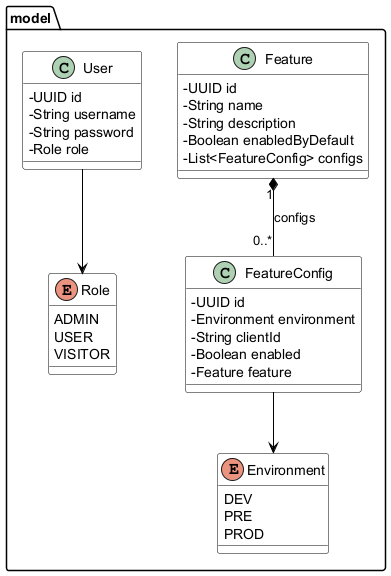

The diagram above was rendered by PlantUML. Its source (embedded in the PNG):
@startuml
' Estilo visual
skinparam class {
    BackgroundColor White
    ArrowColor Black
    BorderColor Black
    AttributeIconSize 0
}

package "model" {
    class Feature {
        - UUID id
        - String name
        - String description
        - Boolean enabledByDefault
        - List<FeatureConfig> configs
    }

    class FeatureConfig {
        - UUID id
        - Environment environment
        - String clientId
        - Boolean enabled
        - Feature feature
    }

    enum Environment {
        DEV
        PRE
        PROD
    }

    class User {
        - UUID id
        - String username
        - String password
        - Role role
    }

     enum Role {
        ADMIN
        USER
        VISITOR
    }
}

Feature "1" *-- "0..*" FeatureConfig : configs
FeatureConfig --> Environment
User --> Role
@enduml